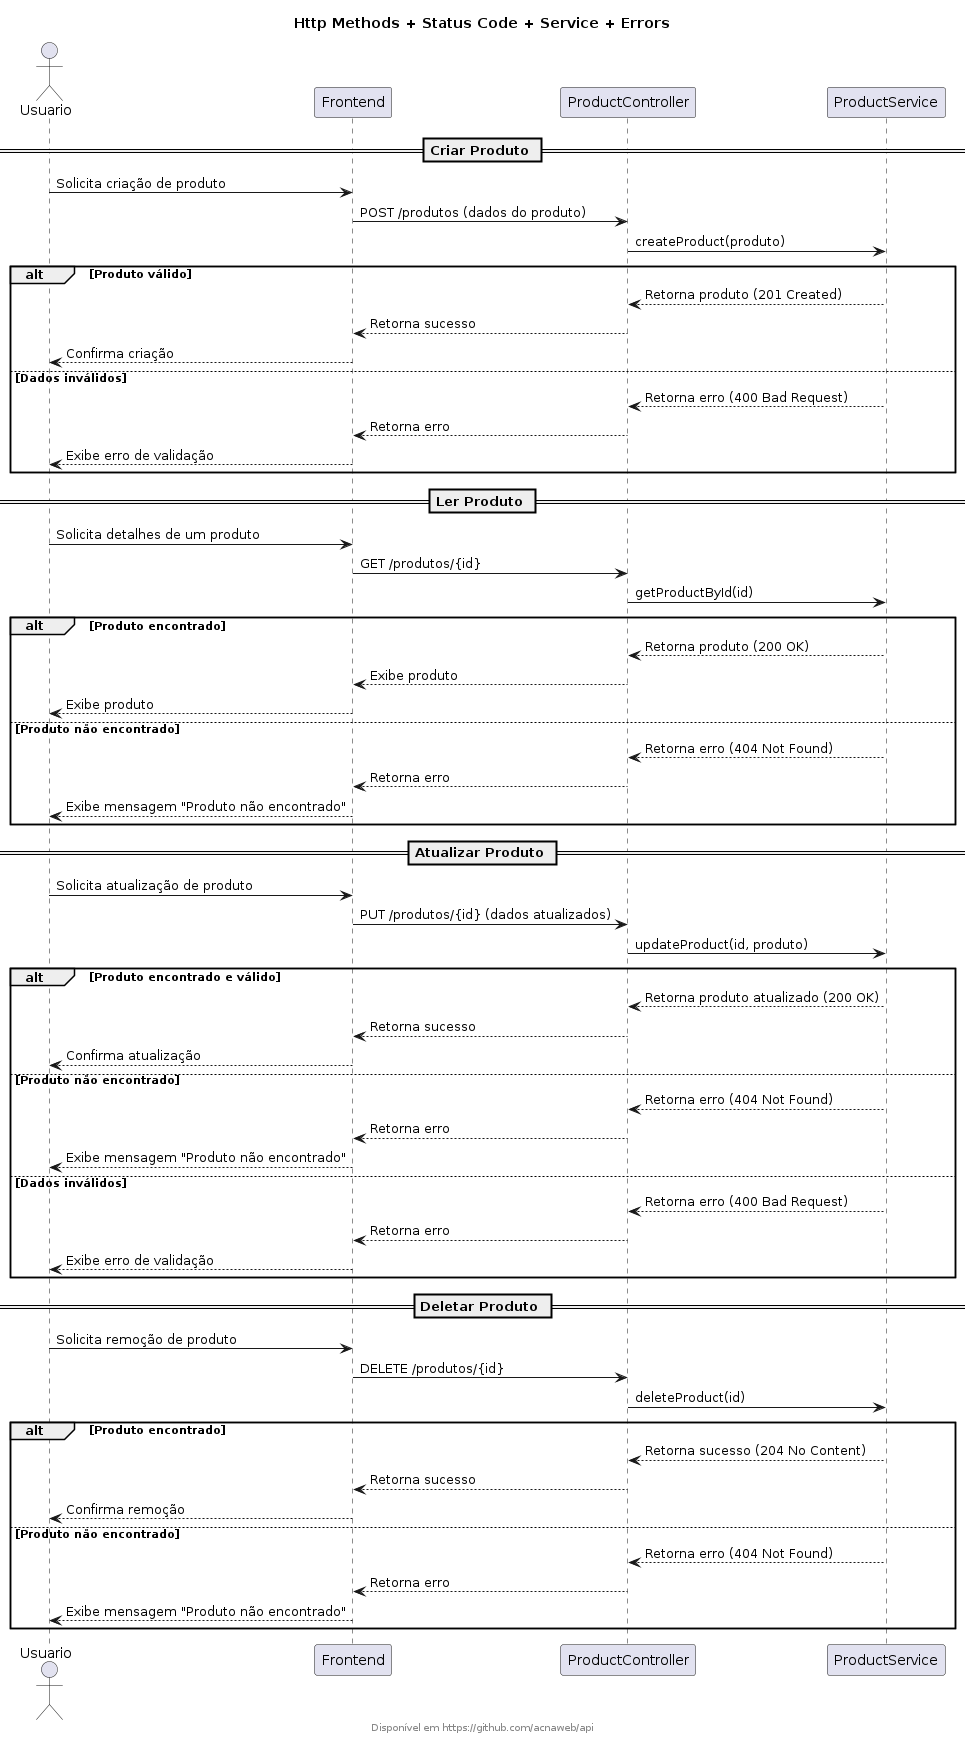

The diagram above was rendered by PlantUML. Its source (embedded in the PNG):
@startuml

title Http Methods + Status Code + Service + Errors
footer Disponível em https://github.com/acnaweb/api

actor Usuario
participant Frontend
participant ProductController
participant ProductService

== Criar Produto ==
Usuario -> Frontend: Solicita criação de produto
Frontend -> ProductController: POST /produtos (dados do produto)
ProductController -> ProductService: createProduct(produto)
alt Produto válido
    ProductService --> ProductController: Retorna produto (201 Created)
    ProductController --> Frontend: Retorna sucesso
    Frontend --> Usuario: Confirma criação
else Dados inválidos
    ProductService --> ProductController: Retorna erro (400 Bad Request)
    ProductController --> Frontend: Retorna erro
    Frontend --> Usuario: Exibe erro de validação
end

== Ler Produto ==
Usuario -> Frontend: Solicita detalhes de um produto
Frontend -> ProductController: GET /produtos/{id}
ProductController -> ProductService: getProductById(id)
alt Produto encontrado
    ProductService --> ProductController: Retorna produto (200 OK)
    ProductController --> Frontend: Exibe produto
    Frontend --> Usuario: Exibe produto
else Produto não encontrado
    ProductService --> ProductController: Retorna erro (404 Not Found)
    ProductController --> Frontend: Retorna erro
    Frontend --> Usuario: Exibe mensagem "Produto não encontrado"
end

== Atualizar Produto ==
Usuario -> Frontend: Solicita atualização de produto
Frontend -> ProductController: PUT /produtos/{id} (dados atualizados)
ProductController -> ProductService: updateProduct(id, produto)
alt Produto encontrado e válido
    ProductService --> ProductController: Retorna produto atualizado (200 OK)
    ProductController --> Frontend: Retorna sucesso
    Frontend --> Usuario: Confirma atualização
else Produto não encontrado
    ProductService --> ProductController: Retorna erro (404 Not Found)
    ProductController --> Frontend: Retorna erro
    Frontend --> Usuario: Exibe mensagem "Produto não encontrado"
else Dados inválidos
    ProductService --> ProductController: Retorna erro (400 Bad Request)
    ProductController --> Frontend: Retorna erro
    Frontend --> Usuario: Exibe erro de validação
end

== Deletar Produto ==
Usuario -> Frontend: Solicita remoção de produto
Frontend -> ProductController: DELETE /produtos/{id}
ProductController -> ProductService: deleteProduct(id)
alt Produto encontrado
    ProductService --> ProductController: Retorna sucesso (204 No Content)
    ProductController --> Frontend: Retorna sucesso
    Frontend --> Usuario: Confirma remoção
else Produto não encontrado
    ProductService --> ProductController: Retorna erro (404 Not Found)
    ProductController --> Frontend: Retorna erro
    Frontend --> Usuario: Exibe mensagem "Produto não encontrado"
end

@enduml